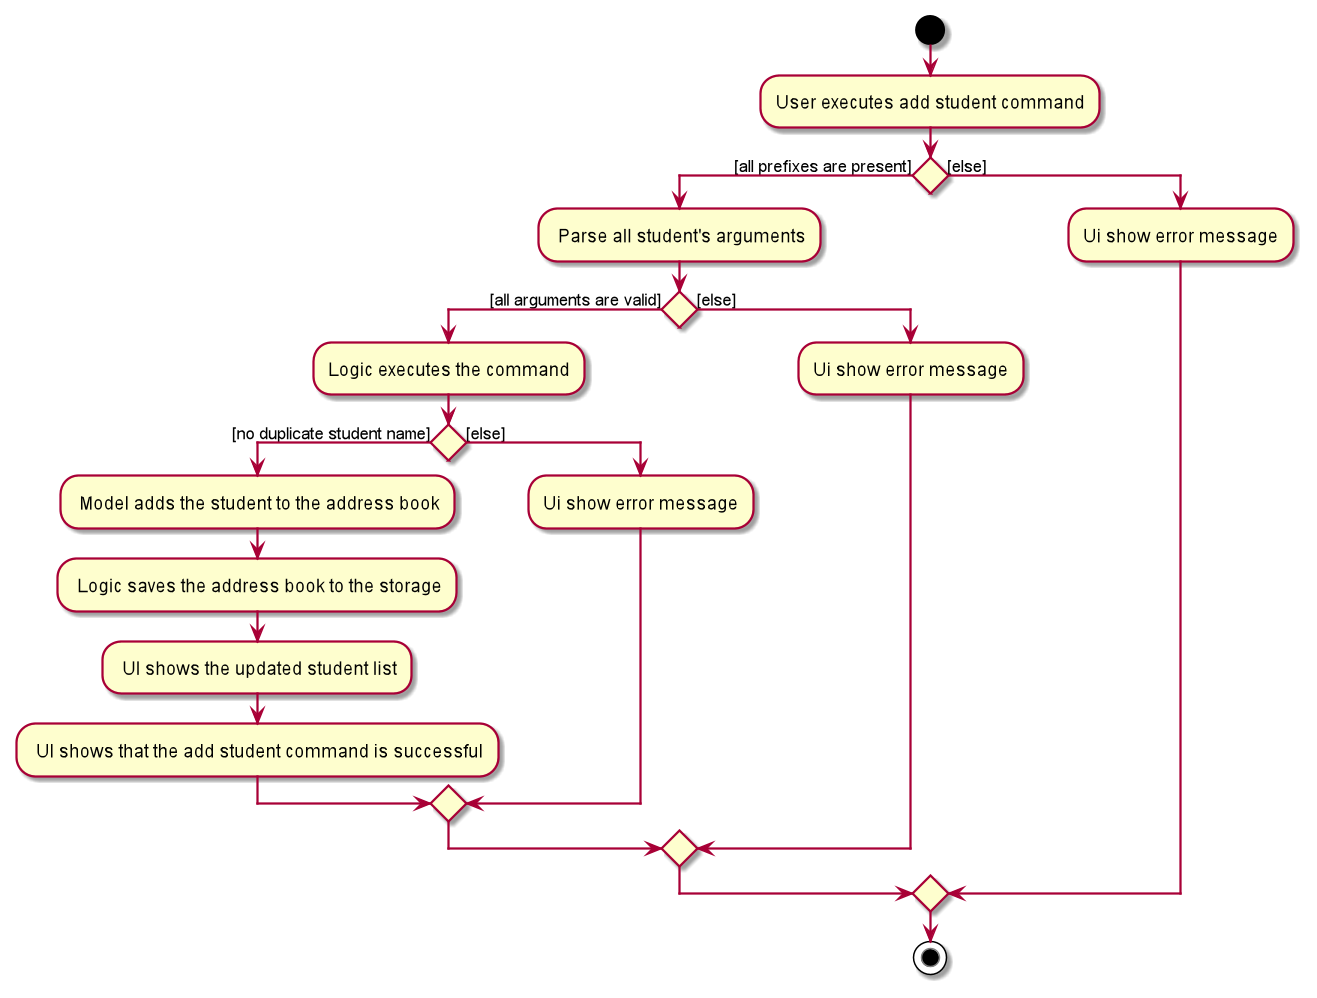

The diagram above was rendered by PlantUML. Its source (embedded in the PNG):
@startuml
start
:User executes add student command;

'Since the beta syntax does not support placing the condition outside the
'diamond we place it as the true branch instead.

if () then ([all prefixes are present])
    : Parse all student's arguments;
    if () then ([all arguments are valid])
        :Logic executes the command;
        if () then ([no duplicate student name])
                : Model adds the student to the address book;
                : Logic saves the address book to the storage;
                : UI shows the updated student list;
                : UI shows that the add student command is successful;
            else ([else])
                :Ui show error message;
        endif
    else ([else])
        :Ui show error message;
    endif
else ([else])
    :Ui show error message;
endif
stop
@enduml